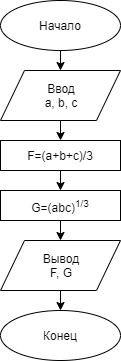

The diagram above was exported from draw.io. Its source (the exported page's mxGraphModel, read from the mxfile embedded in the PNG):
<mxGraphModel dx="446" dy="689" grid="1" gridSize="10" guides="1" tooltips="1" connect="1" arrows="1" fold="1" page="1" pageScale="1" pageWidth="827" pageHeight="1169" background="none" math="0" shadow="0">
  <root>
    <mxCell id="0" />
    <mxCell id="1" parent="0" />
    <mxCell id="57JGBcqhkAUqgNZwy5J1-126" value="Начало" style="ellipse;whiteSpace=wrap;html=1;" vertex="1" parent="1">
      <mxGeometry x="10" y="15" width="120" height="50" as="geometry" />
    </mxCell>
    <mxCell id="57JGBcqhkAUqgNZwy5J1-127" value="Ввод&lt;br&gt;a, b, c" style="shape=parallelogram;perimeter=parallelogramPerimeter;whiteSpace=wrap;html=1;" vertex="1" parent="1">
      <mxGeometry x="10" y="85" width="120" height="50" as="geometry" />
    </mxCell>
    <mxCell id="57JGBcqhkAUqgNZwy5J1-128" value="F=(a+b+c)/3" style="rounded=0;whiteSpace=wrap;html=1;" vertex="1" parent="1">
      <mxGeometry x="10" y="155" width="120" height="30" as="geometry" />
    </mxCell>
    <mxCell id="57JGBcqhkAUqgNZwy5J1-129" value="G=(abc)&lt;sup&gt;1/3&lt;/sup&gt;" style="rounded=0;whiteSpace=wrap;html=1;" vertex="1" parent="1">
      <mxGeometry x="10" y="205" width="120" height="30" as="geometry" />
    </mxCell>
    <mxCell id="57JGBcqhkAUqgNZwy5J1-130" value="Вывод&lt;br&gt;F, G" style="shape=parallelogram;perimeter=parallelogramPerimeter;whiteSpace=wrap;html=1;" vertex="1" parent="1">
      <mxGeometry x="10" y="255" width="120" height="50" as="geometry" />
    </mxCell>
    <mxCell id="57JGBcqhkAUqgNZwy5J1-131" value="Конец" style="ellipse;whiteSpace=wrap;html=1;" vertex="1" parent="1">
      <mxGeometry x="10" y="325" width="120" height="50" as="geometry" />
    </mxCell>
    <mxCell id="57JGBcqhkAUqgNZwy5J1-132" value="" style="endArrow=classic;html=1;entryX=0.5;entryY=0;entryDx=0;entryDy=0;" edge="1" parent="1" source="57JGBcqhkAUqgNZwy5J1-126" target="57JGBcqhkAUqgNZwy5J1-127">
      <mxGeometry width="50" height="50" relative="1" as="geometry">
        <mxPoint x="230" y="265" as="sourcePoint" />
        <mxPoint x="69" y="85" as="targetPoint" />
      </mxGeometry>
    </mxCell>
    <mxCell id="57JGBcqhkAUqgNZwy5J1-133" value="" style="endArrow=classic;html=1;entryX=0.5;entryY=0;entryDx=0;entryDy=0;" edge="1" parent="1">
      <mxGeometry width="50" height="50" relative="1" as="geometry">
        <mxPoint x="70" y="135" as="sourcePoint" />
        <mxPoint x="70" y="155" as="targetPoint" />
      </mxGeometry>
    </mxCell>
    <mxCell id="57JGBcqhkAUqgNZwy5J1-134" value="" style="endArrow=classic;html=1;entryX=0.5;entryY=0;entryDx=0;entryDy=0;" edge="1" parent="1">
      <mxGeometry width="50" height="50" relative="1" as="geometry">
        <mxPoint x="70" y="185" as="sourcePoint" />
        <mxPoint x="70" y="205" as="targetPoint" />
      </mxGeometry>
    </mxCell>
    <mxCell id="57JGBcqhkAUqgNZwy5J1-135" value="" style="endArrow=classic;html=1;entryX=0.5;entryY=0;entryDx=0;entryDy=0;" edge="1" parent="1">
      <mxGeometry width="50" height="50" relative="1" as="geometry">
        <mxPoint x="70" y="235" as="sourcePoint" />
        <mxPoint x="70" y="255" as="targetPoint" />
      </mxGeometry>
    </mxCell>
    <mxCell id="57JGBcqhkAUqgNZwy5J1-136" value="" style="endArrow=classic;html=1;entryX=0.5;entryY=0;entryDx=0;entryDy=0;" edge="1" parent="1">
      <mxGeometry width="50" height="50" relative="1" as="geometry">
        <mxPoint x="70" y="305" as="sourcePoint" />
        <mxPoint x="70" y="325" as="targetPoint" />
      </mxGeometry>
    </mxCell>
  </root>
</mxGraphModel>